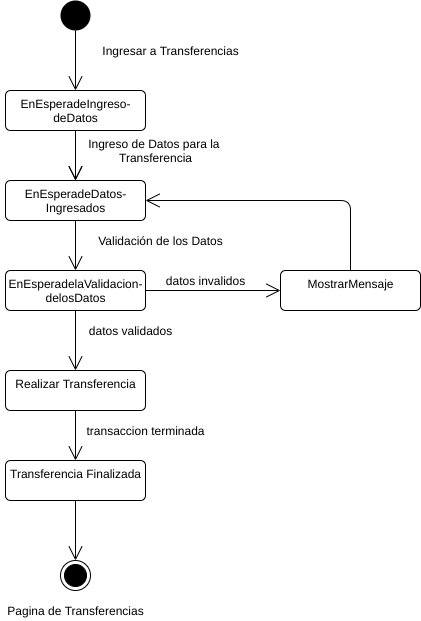

The diagram above was exported from draw.io. Its source (the exported page's mxGraphModel, read from the mxfile embedded in the PNG):
<mxGraphModel dx="1102" dy="426" grid="1" gridSize="10" guides="1" tooltips="1" connect="1" arrows="1" fold="1" page="1" pageScale="1" pageWidth="827" pageHeight="1169" math="0" shadow="0">
  <root>
    <mxCell id="REIDU0v1dHd5A8-1jVpx-0" />
    <mxCell id="REIDU0v1dHd5A8-1jVpx-1" parent="REIDU0v1dHd5A8-1jVpx-0" />
    <mxCell id="1X81mQ3RpRklEm9vu1X5-0" value="EnEsperadeIngreso-&lt;br&gt;deDatos" style="html=1;align=center;verticalAlign=top;rounded=1;absoluteArcSize=1;arcSize=10;dashed=0;" parent="REIDU0v1dHd5A8-1jVpx-1" vertex="1">
      <mxGeometry x="260" y="120" width="140" height="40" as="geometry" />
    </mxCell>
    <mxCell id="1X81mQ3RpRklEm9vu1X5-1" value="" style="endArrow=open;endFill=1;endSize=12;html=1;entryX=0.5;entryY=0;entryDx=0;entryDy=0;exitX=0.5;exitY=1;exitDx=0;exitDy=0;" parent="REIDU0v1dHd5A8-1jVpx-1" source="1X81mQ3RpRklEm9vu1X5-2" target="1X81mQ3RpRklEm9vu1X5-0" edge="1">
      <mxGeometry width="160" relative="1" as="geometry">
        <mxPoint x="229" y="104" as="sourcePoint" />
        <mxPoint x="389" y="104" as="targetPoint" />
      </mxGeometry>
    </mxCell>
    <mxCell id="1X81mQ3RpRklEm9vu1X5-2" value="" style="ellipse;fillColor=#000000;strokeColor=none;" parent="REIDU0v1dHd5A8-1jVpx-1" vertex="1">
      <mxGeometry x="315" y="30" width="30" height="30" as="geometry" />
    </mxCell>
    <mxCell id="1X81mQ3RpRklEm9vu1X5-3" value="EnEsperadeDatos-&lt;br&gt;Ingresados" style="html=1;align=center;verticalAlign=top;rounded=1;absoluteArcSize=1;arcSize=10;dashed=0;" parent="REIDU0v1dHd5A8-1jVpx-1" vertex="1">
      <mxGeometry x="260" y="210" width="140" height="40" as="geometry" />
    </mxCell>
    <mxCell id="1X81mQ3RpRklEm9vu1X5-4" value="" style="endArrow=open;endFill=1;endSize=12;html=1;entryX=0.5;entryY=0;entryDx=0;entryDy=0;exitX=0.5;exitY=1;exitDx=0;exitDy=0;" parent="REIDU0v1dHd5A8-1jVpx-1" source="1X81mQ3RpRklEm9vu1X5-0" target="1X81mQ3RpRklEm9vu1X5-3" edge="1">
      <mxGeometry width="160" relative="1" as="geometry">
        <mxPoint x="285" y="160" as="sourcePoint" />
        <mxPoint x="344" y="204" as="targetPoint" />
      </mxGeometry>
    </mxCell>
    <mxCell id="1X81mQ3RpRklEm9vu1X5-5" value="Ingreso de Datos para la&amp;nbsp;&lt;br&gt;Transferencia" style="text;html=1;align=center;verticalAlign=middle;resizable=0;points=[];autosize=1;" parent="REIDU0v1dHd5A8-1jVpx-1" vertex="1">
      <mxGeometry x="335" y="165" width="150" height="30" as="geometry" />
    </mxCell>
    <mxCell id="1X81mQ3RpRklEm9vu1X5-6" value="" style="endArrow=open;endFill=1;endSize=12;html=1;entryX=0.5;entryY=0;entryDx=0;entryDy=0;exitX=0.5;exitY=1;exitDx=0;exitDy=0;" parent="REIDU0v1dHd5A8-1jVpx-1" edge="1">
      <mxGeometry width="160" relative="1" as="geometry">
        <mxPoint x="330" y="160" as="sourcePoint" />
        <mxPoint x="330" y="210" as="targetPoint" />
      </mxGeometry>
    </mxCell>
    <mxCell id="1X81mQ3RpRklEm9vu1X5-7" value="EnEsperadelaValidacion-&lt;br&gt;delosDatos" style="html=1;align=center;verticalAlign=top;rounded=1;absoluteArcSize=1;arcSize=10;dashed=0;" parent="REIDU0v1dHd5A8-1jVpx-1" vertex="1">
      <mxGeometry x="260" y="300" width="140" height="40" as="geometry" />
    </mxCell>
    <mxCell id="1X81mQ3RpRklEm9vu1X5-8" value="" style="endArrow=open;endFill=1;endSize=12;html=1;exitX=0.5;exitY=1;exitDx=0;exitDy=0;entryX=0.5;entryY=0;entryDx=0;entryDy=0;" parent="REIDU0v1dHd5A8-1jVpx-1" source="1X81mQ3RpRklEm9vu1X5-3" target="1X81mQ3RpRklEm9vu1X5-7" edge="1">
      <mxGeometry width="160" relative="1" as="geometry">
        <mxPoint x="330" y="260" as="sourcePoint" />
        <mxPoint x="330" y="290" as="targetPoint" />
      </mxGeometry>
    </mxCell>
    <mxCell id="1X81mQ3RpRklEm9vu1X5-9" value="Validación de los Datos" style="text;html=1;align=center;verticalAlign=middle;resizable=0;points=[];autosize=1;" parent="REIDU0v1dHd5A8-1jVpx-1" vertex="1">
      <mxGeometry x="345" y="260" width="140" height="20" as="geometry" />
    </mxCell>
    <mxCell id="1X81mQ3RpRklEm9vu1X5-10" value="Realizar Transferencia" style="html=1;align=center;verticalAlign=top;rounded=1;absoluteArcSize=1;arcSize=10;dashed=0;" parent="REIDU0v1dHd5A8-1jVpx-1" vertex="1">
      <mxGeometry x="260" y="400" width="140" height="40" as="geometry" />
    </mxCell>
    <mxCell id="1X81mQ3RpRklEm9vu1X5-11" value="" style="endArrow=open;endFill=1;endSize=12;html=1;exitX=0.5;exitY=1;exitDx=0;exitDy=0;entryX=0.5;entryY=0;entryDx=0;entryDy=0;" parent="REIDU0v1dHd5A8-1jVpx-1" source="1X81mQ3RpRklEm9vu1X5-7" target="1X81mQ3RpRklEm9vu1X5-10" edge="1">
      <mxGeometry width="160" relative="1" as="geometry">
        <mxPoint x="330" y="350" as="sourcePoint" />
        <mxPoint x="330" y="420" as="targetPoint" />
      </mxGeometry>
    </mxCell>
    <mxCell id="1X81mQ3RpRklEm9vu1X5-12" value="datos validados" style="text;html=1;align=center;verticalAlign=middle;resizable=0;points=[];autosize=1;" parent="REIDU0v1dHd5A8-1jVpx-1" vertex="1">
      <mxGeometry x="335" y="350" width="100" height="20" as="geometry" />
    </mxCell>
    <mxCell id="1X81mQ3RpRklEm9vu1X5-13" value="" style="endArrow=open;endFill=1;endSize=12;html=1;exitX=1;exitY=0.5;exitDx=0;exitDy=0;entryX=0;entryY=0.5;entryDx=0;entryDy=0;" parent="REIDU0v1dHd5A8-1jVpx-1" edge="1">
      <mxGeometry width="160" relative="1" as="geometry">
        <mxPoint x="400" y="320" as="sourcePoint" />
        <mxPoint x="535" y="320" as="targetPoint" />
      </mxGeometry>
    </mxCell>
    <mxCell id="1X81mQ3RpRklEm9vu1X5-14" value="MostrarMensaje" style="html=1;align=center;verticalAlign=top;rounded=1;absoluteArcSize=1;arcSize=10;dashed=0;" parent="REIDU0v1dHd5A8-1jVpx-1" vertex="1">
      <mxGeometry x="535" y="300" width="140" height="40" as="geometry" />
    </mxCell>
    <mxCell id="1X81mQ3RpRklEm9vu1X5-15" value="datos invalidos" style="text;html=1;align=center;verticalAlign=middle;resizable=0;points=[];autosize=1;" parent="REIDU0v1dHd5A8-1jVpx-1" vertex="1">
      <mxGeometry x="415" y="300" width="90" height="20" as="geometry" />
    </mxCell>
    <mxCell id="1X81mQ3RpRklEm9vu1X5-16" value="" style="endArrow=open;endFill=1;endSize=12;html=1;exitX=0.5;exitY=0;exitDx=0;exitDy=0;entryX=1;entryY=0.5;entryDx=0;entryDy=0;edgeStyle=elbowEdgeStyle;" parent="REIDU0v1dHd5A8-1jVpx-1" source="1X81mQ3RpRklEm9vu1X5-14" target="1X81mQ3RpRklEm9vu1X5-3" edge="1">
      <mxGeometry width="160" relative="1" as="geometry">
        <mxPoint x="410" y="240" as="sourcePoint" />
        <mxPoint x="545" y="240" as="targetPoint" />
        <Array as="points">
          <mxPoint x="605" y="240" />
        </Array>
      </mxGeometry>
    </mxCell>
    <mxCell id="1X81mQ3RpRklEm9vu1X5-17" value="" style="ellipse;html=1;shape=endState;fillColor=#000000;strokeColor=#000000;" parent="REIDU0v1dHd5A8-1jVpx-1" vertex="1">
      <mxGeometry x="315" y="590" width="30" height="30" as="geometry" />
    </mxCell>
    <mxCell id="1X81mQ3RpRklEm9vu1X5-18" value="" style="endArrow=open;endFill=1;endSize=12;html=1;exitX=0.5;exitY=1;exitDx=0;exitDy=0;entryX=0.5;entryY=0;entryDx=0;entryDy=0;" parent="REIDU0v1dHd5A8-1jVpx-1" source="1X81mQ3RpRklEm9vu1X5-10" target="1X81mQ3RpRklEm9vu1X5-21" edge="1">
      <mxGeometry width="160" relative="1" as="geometry">
        <mxPoint x="374.5" y="465" as="sourcePoint" />
        <mxPoint x="330" y="470" as="targetPoint" />
      </mxGeometry>
    </mxCell>
    <mxCell id="1X81mQ3RpRklEm9vu1X5-19" value="Ingresar a Transferencias" style="text;html=1;align=center;verticalAlign=middle;resizable=0;points=[];autosize=1;" parent="REIDU0v1dHd5A8-1jVpx-1" vertex="1">
      <mxGeometry x="350" y="70" width="150" height="20" as="geometry" />
    </mxCell>
    <mxCell id="1X81mQ3RpRklEm9vu1X5-20" value="Pagina de Transferencias" style="text;html=1;align=center;verticalAlign=middle;resizable=0;points=[];autosize=1;" parent="REIDU0v1dHd5A8-1jVpx-1" vertex="1">
      <mxGeometry x="255" y="630" width="150" height="20" as="geometry" />
    </mxCell>
    <mxCell id="1X81mQ3RpRklEm9vu1X5-21" value="Transferencia Finalizada" style="html=1;align=center;verticalAlign=top;rounded=1;absoluteArcSize=1;arcSize=10;dashed=0;" parent="REIDU0v1dHd5A8-1jVpx-1" vertex="1">
      <mxGeometry x="260" y="490" width="140" height="40" as="geometry" />
    </mxCell>
    <mxCell id="1X81mQ3RpRklEm9vu1X5-22" value="" style="endArrow=open;endFill=1;endSize=12;html=1;exitX=0.5;exitY=1;exitDx=0;exitDy=0;" parent="REIDU0v1dHd5A8-1jVpx-1" source="1X81mQ3RpRklEm9vu1X5-21" edge="1">
      <mxGeometry width="160" relative="1" as="geometry">
        <mxPoint x="549.5" y="475" as="sourcePoint" />
        <mxPoint x="330" y="590" as="targetPoint" />
      </mxGeometry>
    </mxCell>
    <mxCell id="1X81mQ3RpRklEm9vu1X5-23" value="transaccion terminada" style="text;html=1;align=center;verticalAlign=middle;resizable=0;points=[];autosize=1;" parent="REIDU0v1dHd5A8-1jVpx-1" vertex="1">
      <mxGeometry x="335" y="450" width="130" height="20" as="geometry" />
    </mxCell>
  </root>
</mxGraphModel>